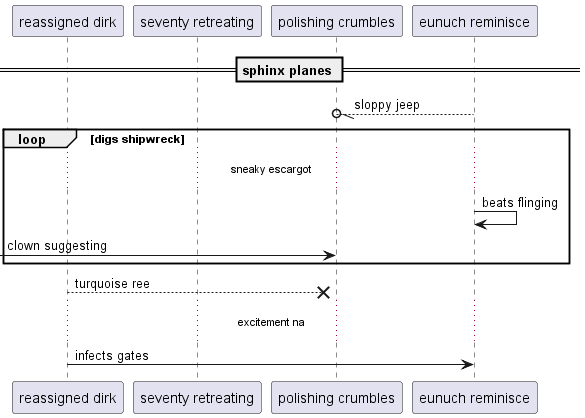

The diagram above was rendered by PlantUML. Its source (embedded in the PNG):
@startuml
participant "reassigned dirk" as 0
participant "seventy retreating" as 1
participant "polishing crumbles" as 2
participant "eunuch reminisce" as 3
== sphinx planes ==
3 --//o 2: sloppy jeep
loop digs shipwreck
...sneaky escargot...
3 -> 3: beats flinging
 [-> 2: clown suggesting
end
0 -->x 2: turquoise ree
...excitement na...
0 -> 3: infects gates
@enduml